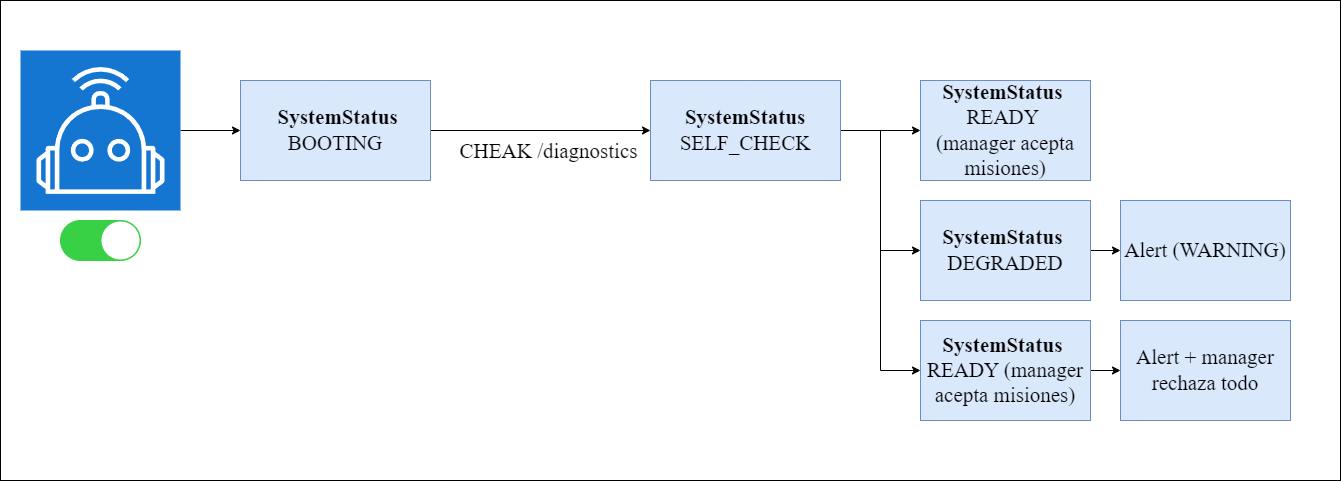

The diagram above was exported from draw.io. Its source (the exported page's mxGraphModel, read from the mxfile embedded in the PNG):
<mxGraphModel dx="2721" dy="1500" grid="1" gridSize="10" guides="1" tooltips="1" connect="1" arrows="1" fold="1" page="1" pageScale="1" pageWidth="1340" pageHeight="480" math="0" shadow="0">
  <root>
    <mxCell id="0" />
    <mxCell id="1" parent="0" />
    <mxCell id="iRDBSDcVYhoghS47dwfY-60" parent="1" style="rounded=0;whiteSpace=wrap;html=1;movable=1;resizable=1;rotatable=1;deletable=1;editable=1;locked=0;connectable=1;" value="" vertex="1">
      <mxGeometry height="480" width="1340" as="geometry" />
    </mxCell>
    <mxCell id="iRDBSDcVYhoghS47dwfY-61" edge="1" parent="1" source="iRDBSDcVYhoghS47dwfY-62" style="edgeStyle=orthogonalEdgeStyle;rounded=0;orthogonalLoop=1;jettySize=auto;html=1;entryX=0;entryY=0.5;entryDx=0;entryDy=0;defaultLabelBackgroundColor=page;labelPadding=0 4;fontFamily=Times New Roman;fontSize=21;" target="iRDBSDcVYhoghS47dwfY-66">
      <mxGeometry relative="1" as="geometry" />
    </mxCell>
    <mxCell id="iRDBSDcVYhoghS47dwfY-62" parent="1" style="sketch=0;points=[[0,0,0],[0.25,0,0],[0.5,0,0],[0.75,0,0],[1,0,0],[0,1,0],[0.25,1,0],[0.5,1,0],[0.75,1,0],[1,1,0],[0,0.25,0],[0,0.5,0],[0,0.75,0],[1,0.25,0],[1,0.5,0],[1,0.75,0]];outlineConnect=0;fontColor=#232F3E;fillColor=light-dark(#1576d1, #ff7f93);strokeColor=#ffffff;dashed=0;verticalLabelPosition=bottom;verticalAlign=top;align=center;html=1;fontSize=21;fontStyle=0;aspect=fixed;shape=mxgraph.aws4.resourceIcon;resIcon=mxgraph.aws4.robotics;labelPerimeter=1;fontFamily=Times New Roman;" value="" vertex="1">
      <mxGeometry height="160" width="160" x="20" y="50" as="geometry" />
    </mxCell>
    <mxCell id="iRDBSDcVYhoghS47dwfY-63" parent="1" style="html=1;verticalLabelPosition=bottom;labelBackgroundColor=#ffffff;verticalAlign=top;shadow=0;dashed=0;strokeWidth=1;shape=mxgraph.ios7ui.onOffButton;buttonState=on;strokeColor=#38D145;strokeColor2=#aaaaaa;fillColor=#38D145;fillColor2=#ffffff;handleColor=#ffffff;labelPerimeter=1;fontFamily=Times New Roman;fontSize=21;" value="" vertex="1">
      <mxGeometry height="40" width="55" x="60" y="220" as="geometry" />
    </mxCell>
    <mxCell id="iRDBSDcVYhoghS47dwfY-64" edge="1" parent="1" source="iRDBSDcVYhoghS47dwfY-66" style="edgeStyle=orthogonalEdgeStyle;rounded=0;orthogonalLoop=1;jettySize=auto;html=1;entryX=0;entryY=0.5;entryDx=0;entryDy=0;defaultLabelBackgroundColor=page;labelPadding=0 4;fontFamily=Times New Roman;fontSize=21;" target="iRDBSDcVYhoghS47dwfY-70">
      <mxGeometry relative="1" as="geometry" />
    </mxCell>
    <mxCell id="iRDBSDcVYhoghS47dwfY-65" connectable="0" parent="iRDBSDcVYhoghS47dwfY-64" style="edgeLabel;html=1;align=center;verticalAlign=middle;resizable=0;points=[];inheritText=fontColor,fontStyle,textOpacity,labelBorderColor,labelBorderWidth,labelBackgroundColor,defaultLabelBackgroundColor,labelPadding;defaultLabelBackgroundColor=page;labelPadding=0 4;fontFamily=Times New Roman;fontSize=21;" value="CHEAK&amp;nbsp;/diagnostics" vertex="1">
      <mxGeometry relative="1" x="0.3754" as="geometry">
        <mxPoint x="-34" y="20" as="offset" />
      </mxGeometry>
    </mxCell>
    <mxCell id="iRDBSDcVYhoghS47dwfY-66" parent="1" style="rounded=0;whiteSpace=wrap;html=1;fillColor=#dae8fc;strokeColor=#6c8ebf;fontFamily=Times New Roman;fontSize=21;" value="&amp;nbsp;&lt;span&gt;&lt;b&gt;SystemStatus&lt;/b&gt;&lt;/span&gt;&lt;div&gt;BOOTING&lt;/div&gt;" vertex="1">
      <mxGeometry height="100" width="190" x="240" y="80" as="geometry" />
    </mxCell>
    <mxCell id="iRDBSDcVYhoghS47dwfY-67" edge="1" parent="1" source="iRDBSDcVYhoghS47dwfY-70" style="edgeStyle=orthogonalEdgeStyle;rounded=0;orthogonalLoop=1;jettySize=auto;html=1;entryX=0;entryY=0.5;entryDx=0;entryDy=0;defaultLabelBackgroundColor=page;labelPadding=0 4;fontFamily=Times New Roman;fontSize=21;" target="iRDBSDcVYhoghS47dwfY-71">
      <mxGeometry relative="1" as="geometry" />
    </mxCell>
    <mxCell id="iRDBSDcVYhoghS47dwfY-68" edge="1" parent="1" source="iRDBSDcVYhoghS47dwfY-70" style="edgeStyle=orthogonalEdgeStyle;rounded=0;orthogonalLoop=1;jettySize=auto;html=1;defaultLabelBackgroundColor=page;labelPadding=0 4;entryX=0;entryY=0.5;entryDx=0;entryDy=0;fontFamily=Times New Roman;fontSize=21;" target="iRDBSDcVYhoghS47dwfY-73">
      <mxGeometry relative="1" as="geometry">
        <mxPoint x="760" y="220" as="targetPoint" />
      </mxGeometry>
    </mxCell>
    <mxCell id="iRDBSDcVYhoghS47dwfY-69" edge="1" parent="1" source="iRDBSDcVYhoghS47dwfY-70" style="edgeStyle=orthogonalEdgeStyle;rounded=0;orthogonalLoop=1;jettySize=auto;html=1;entryX=0;entryY=0.5;entryDx=0;entryDy=0;defaultLabelBackgroundColor=page;labelPadding=0 4;fontFamily=Times New Roman;fontSize=21;" target="iRDBSDcVYhoghS47dwfY-75">
      <mxGeometry relative="1" as="geometry" />
    </mxCell>
    <mxCell id="iRDBSDcVYhoghS47dwfY-70" parent="1" style="rounded=0;whiteSpace=wrap;html=1;fillColor=#dae8fc;strokeColor=#6c8ebf;fontFamily=Times New Roman;fontSize=21;" value="&lt;div&gt;&lt;b&gt;SystemStatus &lt;/b&gt;SELF_CHECK&lt;/div&gt;" vertex="1">
      <mxGeometry height="100" width="190" x="650" y="80" as="geometry" />
    </mxCell>
    <mxCell id="iRDBSDcVYhoghS47dwfY-71" parent="1" style="rounded=0;whiteSpace=wrap;html=1;fillColor=#dae8fc;strokeColor=#6c8ebf;fontFamily=Times New Roman;fontSize=21;" value="&lt;b&gt;SystemStatus&amp;nbsp; &lt;/b&gt;READY&amp;nbsp;&lt;div&gt;(manager acepta misiones)&lt;/div&gt;" vertex="1">
      <mxGeometry height="100" width="170" x="920" y="80" as="geometry" />
    </mxCell>
    <mxCell id="iRDBSDcVYhoghS47dwfY-72" edge="1" parent="1" source="iRDBSDcVYhoghS47dwfY-73" style="edgeStyle=orthogonalEdgeStyle;rounded=0;orthogonalLoop=1;jettySize=auto;html=1;entryX=0;entryY=0.5;entryDx=0;entryDy=0;defaultLabelBackgroundColor=page;labelPadding=0 4;fontFamily=Times New Roman;fontSize=21;" target="iRDBSDcVYhoghS47dwfY-76">
      <mxGeometry relative="1" as="geometry" />
    </mxCell>
    <mxCell id="iRDBSDcVYhoghS47dwfY-73" parent="1" style="rounded=0;whiteSpace=wrap;html=1;fillColor=#dae8fc;strokeColor=#6c8ebf;fontFamily=Times New Roman;fontSize=21;" value="&lt;b&gt;SystemStatus&amp;nbsp; &lt;/b&gt;DEGRADED " vertex="1">
      <mxGeometry height="100" width="170" x="920" y="200" as="geometry" />
    </mxCell>
    <mxCell id="iRDBSDcVYhoghS47dwfY-74" edge="1" parent="1" source="iRDBSDcVYhoghS47dwfY-75" style="edgeStyle=orthogonalEdgeStyle;rounded=0;orthogonalLoop=1;jettySize=auto;html=1;entryX=0;entryY=0.5;entryDx=0;entryDy=0;defaultLabelBackgroundColor=page;labelPadding=0 4;fontFamily=Times New Roman;fontSize=21;" target="iRDBSDcVYhoghS47dwfY-77">
      <mxGeometry relative="1" as="geometry" />
    </mxCell>
    <mxCell id="iRDBSDcVYhoghS47dwfY-75" parent="1" style="rounded=0;whiteSpace=wrap;html=1;fillColor=#dae8fc;strokeColor=#6c8ebf;fontFamily=Times New Roman;fontSize=21;" value="&lt;b&gt;SystemStatus&amp;nbsp; &lt;/b&gt;READY (manager acepta misiones)" vertex="1">
      <mxGeometry height="100" width="170" x="920" y="320" as="geometry" />
    </mxCell>
    <mxCell id="iRDBSDcVYhoghS47dwfY-76" parent="1" style="rounded=0;whiteSpace=wrap;html=1;fillColor=#dae8fc;strokeColor=#6c8ebf;fontFamily=Times New Roman;fontSize=21;" value="Alert (WARNING) " vertex="1">
      <mxGeometry height="100" width="170" x="1120" y="200" as="geometry" />
    </mxCell>
    <mxCell id="iRDBSDcVYhoghS47dwfY-77" parent="1" style="rounded=0;whiteSpace=wrap;html=1;fillColor=#dae8fc;strokeColor=#6c8ebf;fontFamily=Times New Roman;fontSize=21;" value="Alert + manager rechaza todo " vertex="1">
      <mxGeometry height="100" width="170" x="1120" y="320" as="geometry" />
    </mxCell>
  </root>
</mxGraphModel>